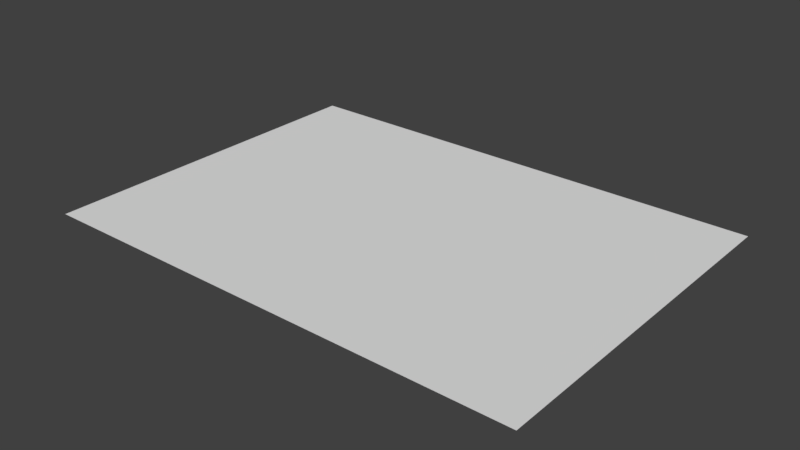 # Source: Paper.blend  (saved by Blender 2.77.0; exported with 4.5.12 LTS)
import bpy
from mathutils import Matrix  # noqa: F401  (used for matrix-valued properties, if any)

bpy.ops.wm.read_factory_settings(use_empty=True)
scene = bpy.context.scene
scene.name = 'Scene'

# ---- collections
col_collection_1 = bpy.data.collections.new('Collection 1'); scene.collection.children.link(col_collection_1)

# ---- world
world_world = bpy.data.worlds.new('World'); scene.world = world_world
world_world.color = (0.05088, 0.05088, 0.05088)
world_world.use_sun_shadow = False
world_world.sun_shadow_jitter_overblur = 0.0
world_world.cycles.sampling_method = 'MANUAL'

# ---- meshes
me_plane = bpy.data.meshes.new('Plane')
me_plane.from_pydata([(-1.391, -1.0, 0.0), (1.391, -1.0, 0.0), (-1.391, 1.0, 0.0), (1.391, 1.0, 0.0)], [], [(0, 1, 3, 2)])
_uv = me_plane.uv_layers.new(name='UVMap')
_uv.uv.foreach_set('vector', [2.98e-07, 1.0, 0.0, 8.568e-08, 1.0, 0.0, 1.0, 1.0])
me_plane.use_remesh_preserve_volume = False
me_plane.use_remesh_preserve_attributes = False
me_plane.use_mirror_vertex_groups = False
me_plane.update()

# ---- objects
ob_plane = bpy.data.objects.new('Plane', me_plane)

# ---- transforms, parenting, visibility, modifiers, constraints
ob_plane.location = (0.0, 0.0, 0.0)
ob_plane.lineart.crease_threshold = 0.0

# ---- collection membership
col_collection_1.objects.link(ob_plane)

# ---- scene / render settings (as saved in the file)
scene.frame_start = 1; scene.frame_end = 250; scene.frame_set(1)
scene.render.engine = 'BLENDER_EEVEE_NEXT'
scene.render.resolution_percentage = 50
scene.render.dither_intensity = 0.0
scene.cycles.use_denoising = False
scene.cycles.samples = 128
scene.cycles.sampling_pattern = 'TABULATED_SOBOL'
scene.cycles.light_sampling_threshold = 0.0
scene.cycles.use_adaptive_sampling = False
scene.cycles.use_light_tree = False
scene.cycles.blur_glossy = 0.0
scene.cycles.sample_clamp_indirect = 0.0
scene.view_settings.view_transform = 'Standard'
bpy.context.view_layer.update()

# ---- added for rendering (the .blend has no active camera and no usable light): camera, sun
cam_auto = bpy.data.cameras.new('AutoCamera')
cam_auto.lens = 50.0
cam_auto.sensor_width = 36.0
cam_auto.clip_end = 1000.0
ob_auto_camera = bpy.data.objects.new('AutoCamera', cam_auto)
scene.collection.objects.link(ob_auto_camera)
ob_auto_camera.location = (3.17049, -3.80458, 2.53639)
ob_auto_camera.rotation_euler = (1.09748, -7.21219e-08, 0.694738)
scene.camera = ob_auto_camera
light_auto_sun = bpy.data.lights.new('AutoSun', 'SUN')
light_auto_sun.energy = 3.0
light_auto_sun.angle = 0.0523599
ob_auto_sun = bpy.data.objects.new('AutoSun', light_auto_sun)
scene.collection.objects.link(ob_auto_sun)
ob_auto_sun.rotation_euler = (0.872665, 0.174533, 0.523599)
bpy.context.view_layer.update()
